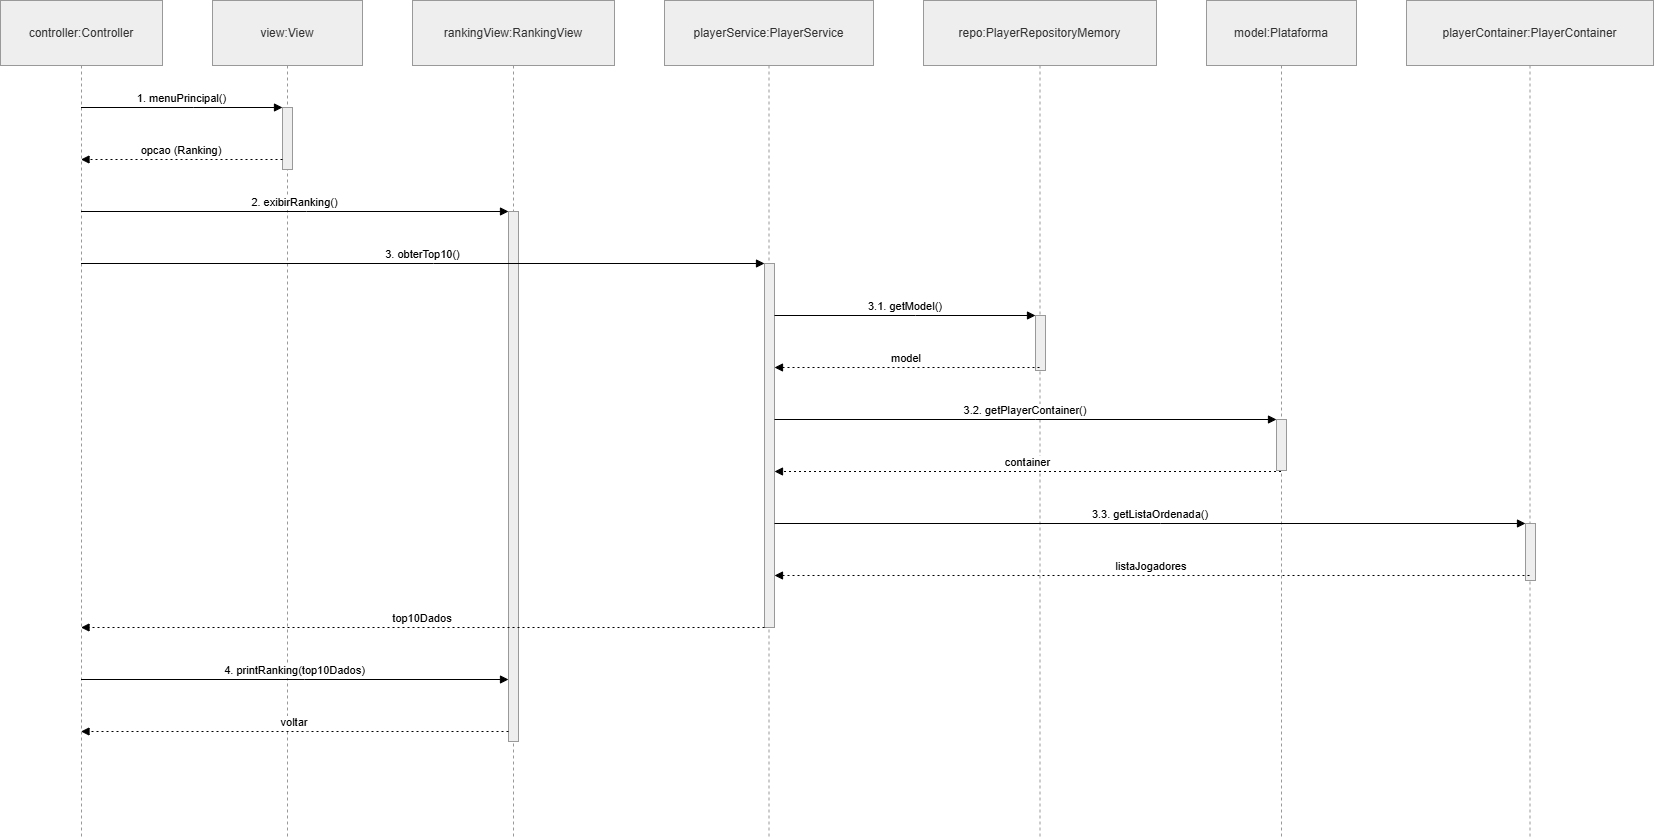

The diagram above was exported from draw.io. Its source (the exported page's mxGraphModel, read from the mxfile embedded in the PNG):
<mxGraphModel dx="1681" dy="1129" grid="1" gridSize="10" guides="1" tooltips="1" connect="1" arrows="1" fold="1" page="1" pageScale="1" pageWidth="850" pageHeight="1100" math="0" shadow="0">
  <root>
    <mxCell id="0" />
    <mxCell id="1" parent="0" />
    <mxCell id="hYrvaiHem-OtQ2bwbssw-1" parent="1" style="shape=umlLifeline;perimeter=lifelinePerimeter;whiteSpace=wrap;container=1;dropTarget=0;collapsible=0;recursiveResize=0;outlineConnect=0;portConstraint=eastwest;newEdgeStyle={&quot;edgeStyle&quot;:&quot;elbowEdgeStyle&quot;,&quot;elbow&quot;:&quot;vertical&quot;,&quot;curved&quot;:0,&quot;rounded&quot;:0};size=65;fillColor=light-dark(#eeeeee,#1f2020);strokeColor=light-dark(#999999,#cccccc);fontColor=light-dark(#333333,#cccccc);" value="controller:Controller" vertex="1">
      <mxGeometry height="836" width="162" x="20" y="20" as="geometry" />
    </mxCell>
    <mxCell id="hYrvaiHem-OtQ2bwbssw-2" parent="1" style="shape=umlLifeline;perimeter=lifelinePerimeter;whiteSpace=wrap;container=1;dropTarget=0;collapsible=0;recursiveResize=0;outlineConnect=0;portConstraint=eastwest;newEdgeStyle={&quot;edgeStyle&quot;:&quot;elbowEdgeStyle&quot;,&quot;elbow&quot;:&quot;vertical&quot;,&quot;curved&quot;:0,&quot;rounded&quot;:0};size=65;fillColor=light-dark(#eeeeee,#1f2020);strokeColor=light-dark(#999999,#cccccc);fontColor=light-dark(#333333,#cccccc);" value="view:View" vertex="1">
      <mxGeometry height="836" width="150" x="232" y="20" as="geometry" />
    </mxCell>
    <mxCell id="hYrvaiHem-OtQ2bwbssw-3" parent="hYrvaiHem-OtQ2bwbssw-2" style="points=[];perimeter=orthogonalPerimeter;outlineConnect=0;targetShapes=umlLifeline;portConstraint=eastwest;newEdgeStyle={&quot;edgeStyle&quot;:&quot;elbowEdgeStyle&quot;,&quot;elbow&quot;:&quot;vertical&quot;,&quot;curved&quot;:0,&quot;rounded&quot;:0};fillColor=light-dark(#eeeeee,#1f2020);strokeColor=light-dark(#999999,#cccccc);fontColor=light-dark(#333333,#cccccc);" value="" vertex="1">
      <mxGeometry height="62" width="10" x="70" y="107" as="geometry" />
    </mxCell>
    <mxCell id="hYrvaiHem-OtQ2bwbssw-4" parent="1" style="shape=umlLifeline;perimeter=lifelinePerimeter;whiteSpace=wrap;container=1;dropTarget=0;collapsible=0;recursiveResize=0;outlineConnect=0;portConstraint=eastwest;newEdgeStyle={&quot;edgeStyle&quot;:&quot;elbowEdgeStyle&quot;,&quot;elbow&quot;:&quot;vertical&quot;,&quot;curved&quot;:0,&quot;rounded&quot;:0};size=65;fillColor=light-dark(#eeeeee,#1f2020);strokeColor=light-dark(#999999,#cccccc);fontColor=light-dark(#333333,#cccccc);" value="rankingView:RankingView" vertex="1">
      <mxGeometry height="836" width="202" x="432" y="20" as="geometry" />
    </mxCell>
    <mxCell id="hYrvaiHem-OtQ2bwbssw-5" parent="hYrvaiHem-OtQ2bwbssw-4" style="points=[];perimeter=orthogonalPerimeter;outlineConnect=0;targetShapes=umlLifeline;portConstraint=eastwest;newEdgeStyle={&quot;edgeStyle&quot;:&quot;elbowEdgeStyle&quot;,&quot;elbow&quot;:&quot;vertical&quot;,&quot;curved&quot;:0,&quot;rounded&quot;:0};fillColor=light-dark(#eeeeee,#1f2020);strokeColor=light-dark(#999999,#cccccc);fontColor=light-dark(#333333,#cccccc);" value="" vertex="1">
      <mxGeometry height="530" width="10" x="96" y="211" as="geometry" />
    </mxCell>
    <mxCell id="hYrvaiHem-OtQ2bwbssw-6" parent="1" style="shape=umlLifeline;perimeter=lifelinePerimeter;whiteSpace=wrap;container=1;dropTarget=0;collapsible=0;recursiveResize=0;outlineConnect=0;portConstraint=eastwest;newEdgeStyle={&quot;edgeStyle&quot;:&quot;elbowEdgeStyle&quot;,&quot;elbow&quot;:&quot;vertical&quot;,&quot;curved&quot;:0,&quot;rounded&quot;:0};size=65;fillColor=light-dark(#eeeeee,#1f2020);strokeColor=light-dark(#999999,#cccccc);fontColor=light-dark(#333333,#cccccc);" value="playerService:PlayerService" vertex="1">
      <mxGeometry height="836" width="209" x="684" y="20" as="geometry" />
    </mxCell>
    <mxCell id="hYrvaiHem-OtQ2bwbssw-7" parent="hYrvaiHem-OtQ2bwbssw-6" style="points=[];perimeter=orthogonalPerimeter;outlineConnect=0;targetShapes=umlLifeline;portConstraint=eastwest;newEdgeStyle={&quot;edgeStyle&quot;:&quot;elbowEdgeStyle&quot;,&quot;elbow&quot;:&quot;vertical&quot;,&quot;curved&quot;:0,&quot;rounded&quot;:0};fillColor=light-dark(#eeeeee,#1f2020);strokeColor=light-dark(#999999,#cccccc);fontColor=light-dark(#333333,#cccccc);" value="" vertex="1">
      <mxGeometry height="364" width="10" x="100" y="263" as="geometry" />
    </mxCell>
    <mxCell id="hYrvaiHem-OtQ2bwbssw-8" parent="1" style="shape=umlLifeline;perimeter=lifelinePerimeter;whiteSpace=wrap;container=1;dropTarget=0;collapsible=0;recursiveResize=0;outlineConnect=0;portConstraint=eastwest;newEdgeStyle={&quot;edgeStyle&quot;:&quot;elbowEdgeStyle&quot;,&quot;elbow&quot;:&quot;vertical&quot;,&quot;curved&quot;:0,&quot;rounded&quot;:0};size=65;fillColor=light-dark(#eeeeee,#1f2020);strokeColor=light-dark(#999999,#cccccc);fontColor=light-dark(#333333,#cccccc);" value="repo:PlayerRepositoryMemory" vertex="1">
      <mxGeometry height="836" width="233" x="943" y="20" as="geometry" />
    </mxCell>
    <mxCell id="hYrvaiHem-OtQ2bwbssw-9" parent="hYrvaiHem-OtQ2bwbssw-8" style="points=[];perimeter=orthogonalPerimeter;outlineConnect=0;targetShapes=umlLifeline;portConstraint=eastwest;newEdgeStyle={&quot;edgeStyle&quot;:&quot;elbowEdgeStyle&quot;,&quot;elbow&quot;:&quot;vertical&quot;,&quot;curved&quot;:0,&quot;rounded&quot;:0};fillColor=light-dark(#eeeeee,#1f2020);strokeColor=light-dark(#999999,#cccccc);fontColor=light-dark(#333333,#cccccc);" value="" vertex="1">
      <mxGeometry height="55" width="10" x="112" y="315" as="geometry" />
    </mxCell>
    <mxCell id="hYrvaiHem-OtQ2bwbssw-10" parent="1" style="shape=umlLifeline;perimeter=lifelinePerimeter;whiteSpace=wrap;container=1;dropTarget=0;collapsible=0;recursiveResize=0;outlineConnect=0;portConstraint=eastwest;newEdgeStyle={&quot;edgeStyle&quot;:&quot;elbowEdgeStyle&quot;,&quot;elbow&quot;:&quot;vertical&quot;,&quot;curved&quot;:0,&quot;rounded&quot;:0};size=65;fillColor=light-dark(#eeeeee,#1f2020);strokeColor=light-dark(#999999,#cccccc);fontColor=light-dark(#333333,#cccccc);" value="model:Plataforma" vertex="1">
      <mxGeometry height="836" width="150" x="1226" y="20" as="geometry" />
    </mxCell>
    <mxCell id="hYrvaiHem-OtQ2bwbssw-11" parent="hYrvaiHem-OtQ2bwbssw-10" style="points=[];perimeter=orthogonalPerimeter;outlineConnect=0;targetShapes=umlLifeline;portConstraint=eastwest;newEdgeStyle={&quot;edgeStyle&quot;:&quot;elbowEdgeStyle&quot;,&quot;elbow&quot;:&quot;vertical&quot;,&quot;curved&quot;:0,&quot;rounded&quot;:0};fillColor=light-dark(#eeeeee,#1f2020);strokeColor=light-dark(#999999,#cccccc);fontColor=light-dark(#333333,#cccccc);" value="" vertex="1">
      <mxGeometry height="51" width="10" x="70" y="419" as="geometry" />
    </mxCell>
    <mxCell id="hYrvaiHem-OtQ2bwbssw-12" parent="1" style="shape=umlLifeline;perimeter=lifelinePerimeter;whiteSpace=wrap;container=1;dropTarget=0;collapsible=0;recursiveResize=0;outlineConnect=0;portConstraint=eastwest;newEdgeStyle={&quot;edgeStyle&quot;:&quot;elbowEdgeStyle&quot;,&quot;elbow&quot;:&quot;vertical&quot;,&quot;curved&quot;:0,&quot;rounded&quot;:0};size=65;fillColor=light-dark(#eeeeee,#1f2020);strokeColor=light-dark(#999999,#cccccc);fontColor=light-dark(#333333,#cccccc);" value="playerContainer:PlayerContainer" vertex="1">
      <mxGeometry height="836" width="247" x="1426" y="20" as="geometry" />
    </mxCell>
    <mxCell id="hYrvaiHem-OtQ2bwbssw-13" parent="hYrvaiHem-OtQ2bwbssw-12" style="points=[];perimeter=orthogonalPerimeter;outlineConnect=0;targetShapes=umlLifeline;portConstraint=eastwest;newEdgeStyle={&quot;edgeStyle&quot;:&quot;elbowEdgeStyle&quot;,&quot;elbow&quot;:&quot;vertical&quot;,&quot;curved&quot;:0,&quot;rounded&quot;:0};fillColor=light-dark(#eeeeee,#1f2020);strokeColor=light-dark(#999999,#cccccc);fontColor=light-dark(#333333,#cccccc);" value="" vertex="1">
      <mxGeometry height="57" width="10" x="119" y="523" as="geometry" />
    </mxCell>
    <mxCell id="hYrvaiHem-OtQ2bwbssw-14" edge="1" parent="1" source="hYrvaiHem-OtQ2bwbssw-1" style="verticalAlign=bottom;edgeStyle=elbowEdgeStyle;elbow=vertical;curved=0;rounded=0;endArrow=block;" target="hYrvaiHem-OtQ2bwbssw-3" value="1. menuPrincipal()">
      <mxGeometry relative="1" as="geometry">
        <Array as="points">
          <mxPoint x="213" y="127" />
        </Array>
      </mxGeometry>
    </mxCell>
    <mxCell id="hYrvaiHem-OtQ2bwbssw-16" edge="1" parent="1" source="hYrvaiHem-OtQ2bwbssw-3" style="verticalAlign=bottom;edgeStyle=elbowEdgeStyle;elbow=vertical;curved=0;rounded=0;dashed=1;dashPattern=2 3;endArrow=block;" target="hYrvaiHem-OtQ2bwbssw-1" value="opcao (Ranking)">
      <mxGeometry relative="1" as="geometry">
        <Array as="points">
          <mxPoint x="214" y="179" />
        </Array>
      </mxGeometry>
    </mxCell>
    <mxCell id="hYrvaiHem-OtQ2bwbssw-18" edge="1" parent="1" source="hYrvaiHem-OtQ2bwbssw-1" style="verticalAlign=bottom;edgeStyle=elbowEdgeStyle;elbow=vertical;curved=0;rounded=0;endArrow=block;" target="hYrvaiHem-OtQ2bwbssw-5" value="2. exibirRanking()">
      <mxGeometry relative="1" as="geometry">
        <Array as="points">
          <mxPoint x="326" y="231" />
        </Array>
      </mxGeometry>
    </mxCell>
    <mxCell id="hYrvaiHem-OtQ2bwbssw-20" edge="1" parent="1" source="hYrvaiHem-OtQ2bwbssw-1" style="verticalAlign=bottom;edgeStyle=elbowEdgeStyle;elbow=vertical;curved=0;rounded=0;endArrow=block;" target="hYrvaiHem-OtQ2bwbssw-7" value="3. obterTop10()">
      <mxGeometry relative="1" as="geometry">
        <Array as="points">
          <mxPoint x="453" y="283" />
        </Array>
      </mxGeometry>
    </mxCell>
    <mxCell id="hYrvaiHem-OtQ2bwbssw-22" edge="1" parent="1" source="hYrvaiHem-OtQ2bwbssw-7" style="verticalAlign=bottom;edgeStyle=elbowEdgeStyle;elbow=vertical;curved=0;rounded=0;endArrow=block;" target="hYrvaiHem-OtQ2bwbssw-9" value="3.1. getModel()">
      <mxGeometry relative="1" as="geometry">
        <Array as="points">
          <mxPoint x="935" y="335" />
        </Array>
      </mxGeometry>
    </mxCell>
    <mxCell id="hYrvaiHem-OtQ2bwbssw-24" edge="1" parent="1" source="hYrvaiHem-OtQ2bwbssw-8" style="verticalAlign=bottom;edgeStyle=elbowEdgeStyle;elbow=vertical;curved=0;rounded=0;dashed=1;dashPattern=2 3;endArrow=block;" target="hYrvaiHem-OtQ2bwbssw-7" value="model">
      <mxGeometry relative="1" as="geometry">
        <Array as="points">
          <mxPoint x="936" y="387" />
        </Array>
      </mxGeometry>
    </mxCell>
    <mxCell id="hYrvaiHem-OtQ2bwbssw-26" edge="1" parent="1" source="hYrvaiHem-OtQ2bwbssw-7" style="verticalAlign=bottom;edgeStyle=elbowEdgeStyle;elbow=vertical;curved=0;rounded=0;endArrow=block;" target="hYrvaiHem-OtQ2bwbssw-11" value="3.2. getPlayerContainer()">
      <mxGeometry relative="1" as="geometry">
        <Array as="points">
          <mxPoint x="1055" y="439" />
        </Array>
      </mxGeometry>
    </mxCell>
    <mxCell id="hYrvaiHem-OtQ2bwbssw-28" edge="1" parent="1" source="hYrvaiHem-OtQ2bwbssw-10" style="verticalAlign=bottom;edgeStyle=elbowEdgeStyle;elbow=vertical;curved=0;rounded=0;dashed=1;dashPattern=2 3;endArrow=block;" target="hYrvaiHem-OtQ2bwbssw-7" value="container">
      <mxGeometry relative="1" as="geometry">
        <Array as="points">
          <mxPoint x="1056" y="491" />
        </Array>
      </mxGeometry>
    </mxCell>
    <mxCell id="hYrvaiHem-OtQ2bwbssw-30" edge="1" parent="1" source="hYrvaiHem-OtQ2bwbssw-7" style="verticalAlign=bottom;edgeStyle=elbowEdgeStyle;elbow=vertical;curved=0;rounded=0;endArrow=block;" target="hYrvaiHem-OtQ2bwbssw-13" value="3.3. getListaOrdenada()">
      <mxGeometry relative="1" as="geometry">
        <Array as="points">
          <mxPoint x="1180" y="543" />
        </Array>
      </mxGeometry>
    </mxCell>
    <mxCell id="hYrvaiHem-OtQ2bwbssw-32" edge="1" parent="1" source="hYrvaiHem-OtQ2bwbssw-12" style="verticalAlign=bottom;edgeStyle=elbowEdgeStyle;elbow=vertical;curved=0;rounded=0;dashed=1;dashPattern=2 3;endArrow=block;" target="hYrvaiHem-OtQ2bwbssw-7" value="listaJogadores">
      <mxGeometry relative="1" as="geometry">
        <Array as="points">
          <mxPoint x="1181" y="595" />
        </Array>
      </mxGeometry>
    </mxCell>
    <mxCell id="hYrvaiHem-OtQ2bwbssw-34" edge="1" parent="1" source="hYrvaiHem-OtQ2bwbssw-7" style="verticalAlign=bottom;edgeStyle=elbowEdgeStyle;elbow=vertical;curved=0;rounded=0;dashed=1;dashPattern=2 3;endArrow=block;" target="hYrvaiHem-OtQ2bwbssw-1" value="top10Dados">
      <mxGeometry relative="1" as="geometry">
        <Array as="points">
          <mxPoint x="454" y="647" />
        </Array>
      </mxGeometry>
    </mxCell>
    <mxCell id="hYrvaiHem-OtQ2bwbssw-36" edge="1" parent="1" source="hYrvaiHem-OtQ2bwbssw-1" style="verticalAlign=bottom;edgeStyle=elbowEdgeStyle;elbow=vertical;curved=0;rounded=0;endArrow=block;" target="hYrvaiHem-OtQ2bwbssw-5" value="4. printRanking(top10Dados)">
      <mxGeometry relative="1" as="geometry">
        <Array as="points">
          <mxPoint x="324" y="699" />
        </Array>
      </mxGeometry>
    </mxCell>
    <mxCell id="hYrvaiHem-OtQ2bwbssw-38" edge="1" parent="1" source="hYrvaiHem-OtQ2bwbssw-5" style="verticalAlign=bottom;edgeStyle=elbowEdgeStyle;elbow=vertical;curved=0;rounded=0;dashed=1;dashPattern=2 3;endArrow=block;" target="hYrvaiHem-OtQ2bwbssw-1" value="voltar">
      <mxGeometry relative="1" as="geometry">
        <Array as="points">
          <mxPoint x="327" y="751" />
        </Array>
      </mxGeometry>
    </mxCell>
  </root>
</mxGraphModel>